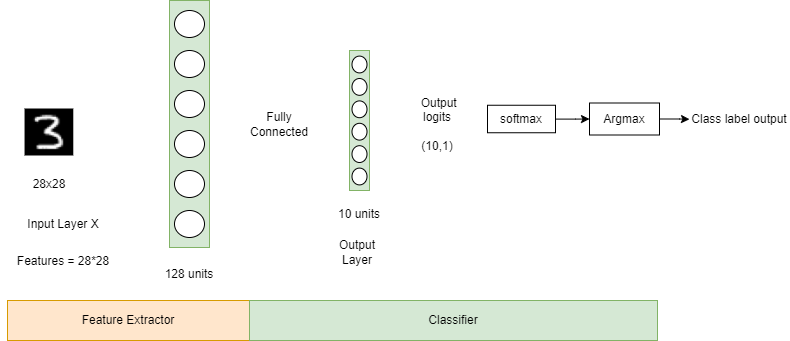

The diagram above was exported from draw.io. Its source (the exported page's mxGraphModel, read from the mxfile embedded in the PNG):
<mxGraphModel dx="1050" dy="557" grid="1" gridSize="10" guides="1" tooltips="1" connect="1" arrows="1" fold="1" page="1" pageScale="1" pageWidth="850" pageHeight="1100" math="0" shadow="0">
  <root>
    <mxCell id="0" />
    <mxCell id="1" parent="0" />
    <mxCell id="2" value="" style="rounded=0;whiteSpace=wrap;html=1;fillColor=#d5e8d4;strokeColor=#82b366;" vertex="1" parent="1">
      <mxGeometry x="282" y="540" width="40" height="247" as="geometry" />
    </mxCell>
    <mxCell id="3" value="" style="shape=image;verticalLabelPosition=bottom;labelBackgroundColor=default;verticalAlign=top;aspect=fixed;imageAspect=0;image=https://miro.medium.com/v2/resize:fit:451/0*kKxxK1YXSyWMEBtS.PNG;" vertex="1" parent="1">
      <mxGeometry x="137.55" y="648.5" width="48.73" height="47" as="geometry" />
    </mxCell>
    <mxCell id="4" value="28x28" style="text;html=1;align=center;verticalAlign=middle;whiteSpace=wrap;rounded=0;" vertex="1" parent="1">
      <mxGeometry x="131.91000000000003" y="710" width="60" height="27" as="geometry" />
    </mxCell>
    <mxCell id="5" value="" style="ellipse;whiteSpace=wrap;html=1;" vertex="1" parent="1">
      <mxGeometry x="287" y="550" width="30" height="27" as="geometry" />
    </mxCell>
    <mxCell id="6" value="" style="ellipse;whiteSpace=wrap;html=1;" vertex="1" parent="1">
      <mxGeometry x="287" y="590" width="30" height="27" as="geometry" />
    </mxCell>
    <mxCell id="7" value="" style="ellipse;whiteSpace=wrap;html=1;" vertex="1" parent="1">
      <mxGeometry x="287" y="630" width="30" height="27" as="geometry" />
    </mxCell>
    <mxCell id="8" value="" style="ellipse;whiteSpace=wrap;html=1;" vertex="1" parent="1">
      <mxGeometry x="287" y="670" width="30" height="27" as="geometry" />
    </mxCell>
    <mxCell id="9" value="" style="ellipse;whiteSpace=wrap;html=1;" vertex="1" parent="1">
      <mxGeometry x="287" y="710" width="30" height="27" as="geometry" />
    </mxCell>
    <mxCell id="10" value="" style="ellipse;whiteSpace=wrap;html=1;" vertex="1" parent="1">
      <mxGeometry x="287" y="750" width="30" height="27" as="geometry" />
    </mxCell>
    <mxCell id="11" value="" style="group" vertex="1" connectable="0" parent="1">
      <mxGeometry x="462" y="590" width="20" height="137" as="geometry" />
    </mxCell>
    <mxCell id="12" value="" style="rounded=0;whiteSpace=wrap;html=1;fillColor=#d5e8d4;strokeColor=#82b366;" vertex="1" parent="11">
      <mxGeometry width="20" height="140" as="geometry" />
    </mxCell>
    <mxCell id="13" value="" style="ellipse;whiteSpace=wrap;html=1;" vertex="1" parent="11">
      <mxGeometry x="2.5" y="5.6000000000000005" width="15" height="16.8" as="geometry" />
    </mxCell>
    <mxCell id="14" value="" style="ellipse;whiteSpace=wrap;html=1;" vertex="1" parent="11">
      <mxGeometry x="2.5" y="28.000000000000004" width="15" height="16.8" as="geometry" />
    </mxCell>
    <mxCell id="15" value="" style="ellipse;whiteSpace=wrap;html=1;" vertex="1" parent="11">
      <mxGeometry x="2.5" y="50.400000000000006" width="15" height="16.8" as="geometry" />
    </mxCell>
    <mxCell id="16" value="" style="ellipse;whiteSpace=wrap;html=1;" vertex="1" parent="11">
      <mxGeometry x="2.5" y="72.80000000000001" width="15" height="16.8" as="geometry" />
    </mxCell>
    <mxCell id="17" value="" style="ellipse;whiteSpace=wrap;html=1;" vertex="1" parent="11">
      <mxGeometry x="2.5" y="95.2" width="15" height="16.8" as="geometry" />
    </mxCell>
    <mxCell id="18" value="" style="ellipse;whiteSpace=wrap;html=1;" vertex="1" parent="11">
      <mxGeometry x="2.5" y="117.60000000000001" width="15" height="16.8" as="geometry" />
    </mxCell>
    <mxCell id="19" value="128 units" style="text;html=1;align=center;verticalAlign=middle;whiteSpace=wrap;rounded=0;" vertex="1" parent="1">
      <mxGeometry x="272" y="800" width="60" height="27" as="geometry" />
    </mxCell>
    <mxCell id="20" value="10 units" style="text;html=1;align=center;verticalAlign=middle;whiteSpace=wrap;rounded=0;" vertex="1" parent="1">
      <mxGeometry x="442" y="740" width="60" height="27" as="geometry" />
    </mxCell>
    <mxCell id="21" style="edgeStyle=orthogonalEdgeStyle;rounded=0;orthogonalLoop=1;jettySize=auto;html=1;entryX=0;entryY=0.5;entryDx=0;entryDy=0;" edge="1" source="22" target="25" parent="1">
      <mxGeometry relative="1" as="geometry" />
    </mxCell>
    <mxCell id="22" value="softmax" style="rounded=0;whiteSpace=wrap;html=1;" vertex="1" parent="1">
      <mxGeometry x="600" y="644.75" width="68" height="27.5" as="geometry" />
    </mxCell>
    <mxCell id="23" value="&amp;nbsp;Output logits&lt;div&gt;&lt;br&gt;&lt;/div&gt;&lt;div&gt;(10,1)&lt;/div&gt;" style="text;html=1;align=center;verticalAlign=middle;whiteSpace=wrap;rounded=0;" vertex="1" parent="1">
      <mxGeometry x="520" y="648.5" width="60" height="30" as="geometry" />
    </mxCell>
    <mxCell id="24" style="edgeStyle=orthogonalEdgeStyle;rounded=0;orthogonalLoop=1;jettySize=auto;html=1;entryX=0;entryY=0.5;entryDx=0;entryDy=0;" edge="1" source="25" target="27" parent="1">
      <mxGeometry relative="1" as="geometry" />
    </mxCell>
    <mxCell id="25" value="Argmax" style="rounded=0;whiteSpace=wrap;html=1;" vertex="1" parent="1">
      <mxGeometry x="702" y="642.5" width="70" height="32" as="geometry" />
    </mxCell>
    <mxCell id="26" value="Fully Connected" style="text;html=1;align=center;verticalAlign=middle;whiteSpace=wrap;rounded=0;" vertex="1" parent="1">
      <mxGeometry x="362" y="650" width="60" height="27" as="geometry" />
    </mxCell>
    <mxCell id="27" value="Class label output" style="text;html=1;align=center;verticalAlign=middle;whiteSpace=wrap;rounded=0;" vertex="1" parent="1">
      <mxGeometry x="802" y="645.25" width="100" height="27" as="geometry" />
    </mxCell>
    <mxCell id="28" value="Input Layer X" style="text;html=1;align=center;verticalAlign=middle;whiteSpace=wrap;rounded=0;" vertex="1" parent="1">
      <mxGeometry x="122" y="750" width="108.09" height="27" as="geometry" />
    </mxCell>
    <mxCell id="29" value="Output Layer" style="text;html=1;align=center;verticalAlign=middle;whiteSpace=wrap;rounded=0;" vertex="1" parent="1">
      <mxGeometry x="440" y="777" width="60" height="30" as="geometry" />
    </mxCell>
    <mxCell id="30" value="Features = 28*28" style="text;html=1;align=center;verticalAlign=middle;whiteSpace=wrap;rounded=0;" vertex="1" parent="1">
      <mxGeometry x="112.05" y="787" width="128" height="27" as="geometry" />
    </mxCell>
    <mxCell id="31" value="Feature Extractor" style="rounded=0;whiteSpace=wrap;html=1;fillColor=#ffe6cc;strokeColor=#d79b00;" vertex="1" parent="1">
      <mxGeometry x="120" y="840" width="242" height="40" as="geometry" />
    </mxCell>
    <mxCell id="32" value="Classifier" style="rounded=0;whiteSpace=wrap;html=1;fillColor=#d5e8d4;strokeColor=#82b366;" vertex="1" parent="1">
      <mxGeometry x="362" y="840" width="408" height="40" as="geometry" />
    </mxCell>
  </root>
</mxGraphModel>